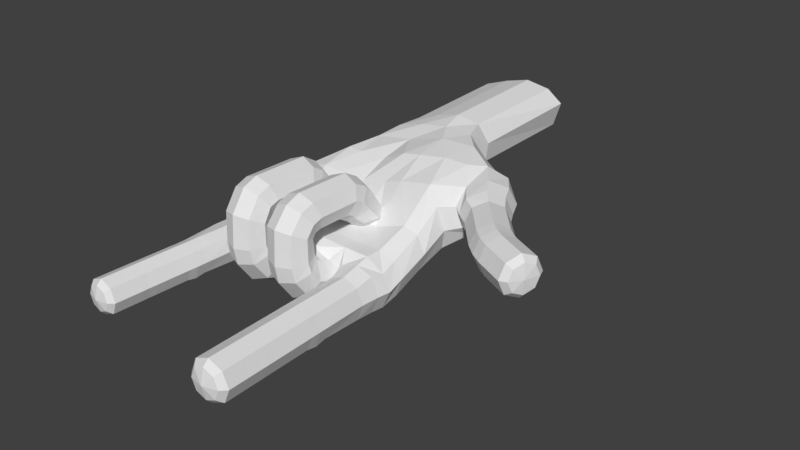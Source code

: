 # Source: hand2.1.blend  (saved by Blender 2.77.0; exported with 4.5.12 LTS)
import bpy
from mathutils import Matrix  # noqa: F401  (used for matrix-valued properties, if any)

bpy.ops.wm.read_factory_settings(use_empty=True)
scene = bpy.context.scene
scene.name = 'Scene'

# ---- collections
col_collection_1 = bpy.data.collections.new('Collection 1'); scene.collection.children.link(col_collection_1)

# ---- world
world_world = bpy.data.worlds.new('World'); scene.world = world_world
world_world.color = (0.05088, 0.05088, 0.05088)
world_world.use_sun_shadow = False
world_world.sun_shadow_jitter_overblur = 0.0
world_world.cycles.sampling_method = 'MANUAL'

# ---- meshes
me_cylinder_003 = bpy.data.meshes.new('Cylinder.003')
me_cylinder_003.from_pydata([(2.513, 0.4243, -1.545), (3.221, 0.4039, -1.253), (3.513, 0.3545, -0.5477), (3.221, 0.3052, 0.1577), (2.513, 0.2848, 0.4499), (1.806, 0.3052, 0.1577), (1.513, 0.3545, -0.5477), (1.806, 0.4039, -1.253), (3.221, 1.207, -1.173), (2.513, 1.076, -1.434), (3.513, 1.525, -0.5408), (3.221, 1.842, 0.09102), (2.513, 1.974, 0.3527), (1.806, 1.842, 0.09102), (1.513, 1.525, -0.5408), (1.806, 1.207, -1.173), (3.221, 1.437, -1.349), (2.513, 1.194, -1.513), (3.513, 2.023, -0.9534), (3.221, 2.609, -0.5574), (2.513, 2.851, -0.3934), (1.806, 2.609, -0.5574), (1.513, 2.023, -0.9534), (1.806, 1.437, -1.349), (3.221, 1.504, -1.656), (2.513, 1.223, -1.74), (3.513, 2.181, -1.451), (3.221, 2.857, -1.247), (2.513, 3.138, -1.162), (1.806, 2.857, -1.247), (1.513, 2.181, -1.451), (1.806, 1.504, -1.656), (3.221, 1.476, -3.354), (2.513, 1.203, -3.247), (3.513, 2.133, -3.615), (3.221, 2.791, -3.875), (2.513, 3.063, -3.983), (1.806, 2.791, -3.875), (1.513, 2.133, -3.615), (1.806, 1.476, -3.354), (3.221, 1.285, -3.688), (2.513, 1.053, -3.51), (3.513, 1.847, -4.117), (3.221, 2.409, -4.546), (2.513, 2.642, -4.724), (1.806, 2.409, -4.546), (1.513, 1.847, -4.117), (1.806, 1.285, -3.688), (3.183, 1.07, -3.881), (2.471, 0.9075, -3.649), (3.486, 1.45, -4.472), (3.204, 1.825, -5.076), (2.502, 1.976, -5.34), (1.791, 1.813, -5.109), (1.487, 1.433, -4.518), (1.769, 1.058, -3.914), (3.22, 0.6954, -4.345), (2.508, 0.6615, -4.064), (3.524, 0.7517, -5.045), (3.242, 0.7975, -5.755), (2.539, 0.8059, -6.059), (1.828, 0.7719, -5.779), (1.524, 0.7156, -5.078), (1.806, 0.6698, -4.368), (2.513, 0.3375, -1.584), (3.263, 0.2073, -1.311), (3.573, -0.1071, -0.6512), (3.263, -0.4215, 0.008498), (2.513, -0.5517, 0.2818), (1.764, -0.4215, 0.008498), (1.454, -0.1071, -0.6512), (1.764, 0.2073, -1.311), (2.513, 0.2927, -1.671), (3.329, 0.01143, -1.5), (3.666, -0.6677, -1.086), (3.329, -1.347, -0.6731), (2.513, -1.628, -0.5019), (1.698, -1.347, -0.6731), (1.361, -0.6677, -1.086), (1.698, 0.01143, -1.5), (2.481, 0.2957, -1.904), (3.363, -0.06064, -1.904), (3.734, -0.921, -1.907), (3.363, -1.781, -1.904), (2.481, -2.315, -1.904), (1.599, -1.781, -1.904), (1.224, -0.921, -1.904), (1.599, -0.06064, -1.904), (2.012, 0.4071, -4.574), (1.809, 0.4406, -5.094), (2.028, 0.4818, -5.607), (2.54, 0.5065, -5.812), (3.047, 0.5003, -5.59), (3.25, 0.4667, -5.07), (2.518, 0.4008, -4.352), (3.031, 0.4255, -4.557), (2.534, 0.2125, -5.099), (5.041, 0.07607, -1.038), (5.091, 0.07607, 0.9615), (5.748, -0.2168, -1.055), (5.797, -0.2168, 0.9441), (6.041, -0.9239, -1.062), (6.09, -0.9239, 0.9369), (5.748, -1.726, -1.055), (5.797, -1.631, 0.9441), (5.041, -2.104, -1.038), (5.091, -1.924, 0.9615), (4.335, -1.759, -1.02), (4.384, -1.631, 0.9789), (4.042, -0.9239, -1.013), (4.091, -0.9239, 0.9861), (4.335, -0.2168, -1.02), (4.384, -0.2168, 0.9789), (5.807, -0.2168, 1.5), (5.1, 0.07607, 1.518), (6.1, -0.9239, 1.493), (5.807, -1.732, 1.5), (5.1, -2.025, 1.518), (4.393, -1.732, 1.535), (4.1, -0.9239, 1.542), (4.393, -0.2168, 1.535), (5.825, -0.2168, 2.043), (5.118, 0.07607, 2.06), (6.117, -0.9239, 2.036), (5.825, -1.631, 2.043), (5.118, -1.924, 2.06), (4.411, -1.631, 2.078), (4.118, -0.9239, 2.085), (4.411, -0.2168, 2.078), (5.874, -0.2168, 4.056), (5.167, 0.07607, 4.073), (6.167, -0.9239, 4.048), (5.874, -1.631, 4.056), (5.167, -1.924, 4.073), (4.46, -1.631, 4.09), (4.167, -0.9239, 4.098), (4.46, -0.2168, 4.09), (5.887, -0.2168, 4.469), (5.18, 0.07607, 4.487), (6.18, -0.9239, 4.462), (5.887, -1.631, 4.469), (5.18, -1.924, 4.487), (4.473, -1.631, 4.504), (4.18, -0.9239, 4.511), (4.473, -0.2168, 4.504), (5.894, -0.2168, 4.86), (5.187, 0.07607, 4.877), (6.187, -0.9239, 4.853), (5.894, -1.631, 4.86), (5.187, -1.924, 4.877), (4.48, -1.631, 4.895), (4.187, -0.9239, 4.902), (4.48, -0.2168, 4.895), (5.934, -0.2168, 6.509), (5.228, 0.07607, 6.527), (6.227, -0.9239, 6.502), (5.934, -1.631, 6.509), (5.228, -1.924, 6.527), (4.521, -1.631, 6.544), (4.228, -0.9239, 6.551), (4.521, -0.2168, 6.544), (4.987, 0.2321, -1.941), (5.747, -0.06064, -1.963), (6.112, -0.921, -1.972), (5.747, -1.783, -1.963), (4.987, -2.138, -1.941), (4.105, -1.781, -1.919), (4.105, -0.06064, -1.919), (4.725, -0.4063, 6.82), (4.514, -0.9239, 6.825), (4.725, -1.442, 6.82), (5.234, -1.656, 6.807), (5.744, -1.442, 6.795), (5.955, -0.9239, 6.789), (5.234, -0.1919, 6.807), (5.744, -0.4063, 6.795), (5.24, -0.9239, 6.989), (0.0, 0.4243, -1.545), (0.7071, 0.4039, -1.253), (1.0, 0.3545, -0.5477), (0.7071, 0.3052, 0.1577), (-8.742e-08, 0.2848, 0.4499), (-0.7071, 0.3052, 0.1577), (-1.0, 0.3545, -0.5477), (-0.7071, 0.4039, -1.253), (0.7071, 1.115, -1.173), (5.215e-08, 0.9832, -1.434), (1.0, 1.432, -0.5408), (0.7071, 1.75, 0.09102), (-3.527e-08, 1.881, 0.3527), (-0.7071, 1.75, 0.09102), (-1.0, 1.432, -0.5408), (-0.7071, 1.115, -1.173), (0.7071, 1.501, -1.332), (0.0, 1.258, -1.496), (1.0, 2.087, -0.9358), (0.7071, 2.673, -0.5399), (0.0, 2.915, -0.3758), (-0.7071, 2.673, -0.5399), (-1.0, 2.087, -0.9358), (-0.7071, 1.501, -1.332), (0.7071, 1.562, -1.624), (1.192e-07, 1.281, -1.709), (1.0, 2.239, -1.419), (0.7071, 2.916, -1.215), (1.192e-07, 3.196, -1.13), (-0.7071, 2.916, -1.215), (-1.0, 2.239, -1.419), (-0.7071, 1.562, -1.624), (0.7071, 1.541, -3.366), (1.192e-07, 1.269, -3.258), (1.0, 2.198, -3.626), (0.7071, 2.856, -3.886), (1.192e-07, 3.128, -3.994), (-0.7071, 2.856, -3.886), (-1.0, 2.198, -3.626), (-0.7071, 1.541, -3.366), (0.7071, 1.314, -3.688), (1.565e-07, 1.081, -3.51), (1.0, 1.875, -4.117), (0.7071, 2.437, -4.547), (6.904e-08, 2.67, -4.724), (-0.7071, 2.437, -4.547), (-1.0, 1.875, -4.117), (-0.7071, 1.314, -3.688), (0.6692, 1.171, -3.778), (-0.04216, 1.009, -3.547), (0.9729, 1.551, -4.369), (0.691, 1.926, -4.973), (-0.01141, 2.077, -5.237), (-0.7228, 1.915, -5.006), (-1.026, 1.535, -4.415), (-0.7446, 1.159, -3.811), (0.7064, 0.3825, -4.345), (-0.005015, 0.3486, -4.064), (1.01, 0.4388, -5.045), (0.7281, 0.4846, -5.755), (0.02573, 0.493, -6.059), (-0.6857, 0.459, -5.779), (-0.9893, 0.4027, -5.078), (-0.7074, 0.3569, -4.368), (4.448e-10, 0.3375, -1.584), (0.7493, 0.2073, -1.311), (1.06, -0.1071, -0.6512), (0.7493, -0.4215, 0.008498), (-9.22e-08, -0.5517, 0.2818), (-0.7493, -0.4215, 0.008498), (-1.06, -0.1071, -0.6512), (-0.7493, 0.2073, -1.311), (5.064e-09, 0.2927, -1.671), (0.8151, 0.01143, -1.5), (1.153, -0.6677, -1.086), (0.8151, -1.347, -0.6731), (-9.571e-08, -1.628, -0.5019), (-0.8151, -1.347, -0.6731), (-1.153, -0.6677, -1.086), (-0.8151, 0.01143, -1.5), (-0.03258, 0.2957, -1.904), (0.8496, -0.06064, -1.904), (0.8496, -1.781, -1.904), (-0.03258, -2.31, -1.904), (-0.9148, -1.781, -1.904), (-1.322, -0.9212, -1.907), (-0.9148, -0.06064, -1.904), (-0.5018, 0.09419, -4.574), (-0.7049, 0.1277, -5.094), (-0.4859, 0.1689, -5.607), (0.02701, 0.1936, -5.812), (0.5333, 0.1874, -5.59), (0.7364, 0.1538, -5.07), (0.004504, 0.08792, -4.352), (0.5174, 0.1126, -4.557), (0.02041, -0.0184, -5.099), (-2.414, -0.06304, -1.187), (-2.54, -0.06304, 0.5321), (-1.792, -0.3152, -1.155), (-1.932, -0.3152, 0.5643), (-1.59, -0.9239, -1.142), (-1.681, -0.9239, 0.5776), (-1.841, -1.592, -1.155), (-1.932, -1.533, 0.5643), (-2.449, -1.879, -1.187), (-2.54, -1.785, 0.5321), (-3.057, -1.629, -1.219), (-3.148, -1.533, 0.5), (-3.309, -0.9239, -1.233), (-3.4, -0.9239, 0.4867), (-3.154, -0.2309, -1.219), (-3.159, -0.3152, 0.5), (-1.95, -0.3152, 1.052), (-2.557, -0.06304, 1.02), (-1.698, -0.9239, 1.065), (-1.95, -1.611, 1.052), (-2.557, -1.863, 1.02), (-3.165, -1.611, 0.9877), (-3.417, -0.9239, 0.9744), (-3.165, -0.3152, 0.9877), (-1.982, -0.3152, 1.509), (-2.59, -0.06304, 1.477), (-1.731, -0.9239, 1.523), (-1.982, -1.533, 1.509), (-2.59, -1.785, 1.477), (-3.198, -1.533, 1.445), (-3.45, -0.9239, 1.432), (-3.198, -0.3152, 1.445), (-2.074, -0.3152, 3.24), (-2.682, -0.06304, 3.208), (-1.822, -0.9239, 3.253), (-2.074, -1.533, 3.24), (-2.682, -1.785, 3.208), (-3.29, -1.533, 3.176), (-3.541, -0.9239, 3.162), (-3.29, -0.3152, 3.176), (-2.098, -0.3152, 3.552), (-2.706, -0.06304, 3.52), (-1.846, -0.9239, 3.565), (-2.098, -1.533, 3.552), (-2.706, -1.785, 3.52), (-3.313, -1.533, 3.488), (-3.565, -0.9239, 3.474), (-3.313, -0.3152, 3.488), (-2.111, -0.3152, 3.932), (-2.718, -0.06304, 3.9), (-1.859, -0.9239, 3.945), (-2.111, -1.533, 3.932), (-2.718, -1.785, 3.9), (-3.326, -1.533, 3.867), (-3.578, -0.9239, 3.854), (-3.326, -0.3152, 3.867), (-2.186, -0.3152, 5.35), (-2.793, -0.06304, 5.318), (-1.934, -0.9239, 5.363), (-2.186, -1.533, 5.35), (-2.793, -1.785, 5.318), (-3.401, -1.533, 5.286), (-3.653, -0.9239, 5.272), (-3.401, -0.3152, 5.286), (-2.356, 0.06736, -1.966), (-1.678, -0.1807, -1.926), (-1.678, -1.662, -1.926), (-2.387, -1.969, -1.966), (-3.086, -1.662, -2.006), (-3.31, -0.9214, -2.023), (-3.122, -0.2252, -2.006), (-3.244, -0.4783, 5.536), (-3.426, -0.9239, 5.526), (-3.244, -1.37, 5.536), (-2.806, -1.554, 5.559), (-2.368, -1.37, 5.582), (-2.186, -0.9239, 5.592), (-2.806, -0.2937, 5.559), (-2.368, -0.4783, 5.582), (-2.817, -0.9239, 5.717), (2.481, 0.4692, -2.572), (3.734, 0.4042, -2.566), (3.734, -0.921, -2.544), (3.734, -1.781, -2.549), (2.481, -2.436, -2.541), (1.224, -1.781, -2.541), (1.224, -0.921, -2.541), (1.224, 0.5188, -2.564), (4.987, 0.3904, -2.578), (5.839, -0.1561, -2.6), (6.212, -0.921, -2.609), (5.803, -1.813, -2.6), (4.935, -2.233, -2.578), (-0.03258, 0.5019, -2.593), (-0.03258, -2.463, -2.541), (-1.296, -1.722, -2.552), (-1.322, -0.9212, -2.544), (-1.296, 0.5449, -2.552), (-2.303, 0.2506, -2.603), (-2.268, -2.076, -2.603), (-3.141, -1.662, -2.643), (-3.321, -0.9214, -2.66), (-3.077, -0.1468, -2.643), (7.446, 2.819, -7.742), (8.131, 2.439, -8.351), (8.415, 1.656, -8.604), (7.931, 0.6053, -8.351), (6.964, 0.2254, -7.403), (6.873, 0.7071, -6.793), (6.589, 1.705, -6.613), (6.634, 2.439, -7.269), (8.447, 2.348, -7.67), (7.83, 2.69, -7.121), (8.703, 1.522, -7.898), (8.447, 0.6965, -7.67), (7.83, 0.3544, -7.121), (7.213, 0.7297, -6.572), (6.958, 1.564, -6.345), (7.213, 2.348, -6.474), (8.839, 2.229, -7.052), (8.311, 2.522, -6.582), (9.057, 1.522, -7.247), (8.839, 0.8153, -7.052), (8.311, 0.5224, -6.582), (7.782, 0.8153, -6.112), (7.564, 1.522, -5.917), (7.782, 2.229, -6.112), (10.18, 2.229, -5.548), (9.649, 2.522, -5.078), (10.4, 1.522, -5.743), (10.18, 0.8153, -5.548), (9.649, 0.5224, -5.078), (9.121, 0.8153, -4.608), (8.902, 1.522, -4.413), (9.121, 2.229, -4.608), (10.51, 2.229, -5.258), (10.09, 2.522, -4.693), (10.69, 1.522, -5.493), (10.51, 0.8153, -5.258), (10.09, 0.5224, -4.693), (9.663, 0.8153, -4.127), (9.487, 1.522, -3.892), (9.663, 2.229, -4.127), (10.8, 2.229, -5.056), (10.49, 2.522, -4.424), (10.93, 1.522, -5.318), (10.8, 0.8153, -5.056), (10.49, 0.5224, -4.424), (10.17, 0.8153, -3.791), (10.04, 1.522, -3.529), (10.17, 2.229, -3.791), (12.28, 2.229, -4.32), (11.96, 2.522, -3.687), (12.41, 1.522, -4.582), (12.28, 0.8153, -4.32), (11.96, 0.5224, -3.687), (11.65, 0.8153, -3.055), (11.52, 1.522, -2.792), (11.65, 2.229, -3.055), (11.99, 2.04, -3.106), (11.89, 1.522, -2.917), (11.99, 1.005, -3.106), (12.21, 0.7903, -3.562), (12.44, 1.005, -4.018), (12.54, 1.522, -4.207), (12.21, 2.254, -3.562), (12.44, 2.04, -4.018), (12.28, 1.522, -3.454), (2.456, 0.376, -3.344), (3.682, 0.346, -3.351), (3.734, -2.094, -3.35), (2.481, -2.301, -3.342), (1.224, -1.998, -3.342), (1.227, 0.431, -3.344), (4.989, 0.357, -3.38), (5.807, 0.09824, -3.4), (6.212, -0.6351, -3.41), (5.91, -1.527, -3.401), (4.865, -2.193, -3.379), (-0.0029, 0.3875, -3.344), (-0.03258, -2.245, -3.342), (-1.296, -1.897, -3.353), (-1.239, 0.3716, -3.354), (-2.276, 0.3323, -3.404), (-2.268, -2.003, -3.404), (-2.916, -1.376, -3.444), (-3.142, -0.6355, -3.461), (-3.024, 0.07101, -3.441), (2.513, 0.3699, -4.867), (3.515, 0.4256, -4.875), (3.726, -1.842, -4.875), (2.479, -1.921, -4.867), (1.227, -1.939, -4.867), (1.226, 0.3014, -4.867), (5.08, 0.9513, -4.904), (5.823, 0.7514, -4.925), (6.195, -0.1032, -4.934), (5.894, -0.9815, -4.925), (4.853, -1.748, -4.904), (-0.06126, 0.2507, -4.867), (-0.02465, -1.854, -4.867), (-1.318, -1.795, -4.878), (-1.068, 0.2864, -4.878), (-2.274, 0.6219, -4.93), (-2.28, -1.648, -4.929), (-2.907, -1.016, -4.969), (-2.889, 0.214, -4.969), (-3.205, -0.2752, -4.969), (-3.246, 0.006356, -6.603), (-2.819, 0.5312, -6.603), (-2.994, -0.7345, -6.603), (-2.251, -1.36, -6.563), (-2.25, 1.223, -6.564), (-1.068, 1.556, -6.512), (-1.181, -1.57, -6.512), (-0.02465, -1.641, -6.501), (-0.06126, 1.486, -6.493), (4.853, -1.385, -6.538), (5.894, -0.5363, -6.563), (6.233, 0.5359, -6.279), (5.932, 1.678, -6.103), (5.188, 2.383, -6.563), (1.226, 1.414, -6.623), (1.209, -1.689, -6.501), (2.479, -1.678, -6.501), (3.726, -1.613, -6.509), (3.509, 2.027, -6.591), (2.513, 1.691, -6.658), (6.741, 2.954, -8.695), (7.526, 2.439, -9.171), (7.636, 1.867, -9.337), (7.179, 0.8331, -9.171), (6.655, 0.09617, -8.344), (5.99, 2.983, -8.21), (-2.845, 0.08826, -8.085), (-2.448, 0.7073, -8.085), (-2.61, -0.5539, -8.085), (-1.919, -1.04, -8.045), (-1.918, 1.367, -8.046), (-0.8186, 2.086, -7.994), (-1.019, -1.125, -7.994), (0.1523, -1.19, -7.984), (-0.04153, 2.075, -7.901), (4.691, -0.9459, -8.02), (5.66, -0.5363, -8.045), (4.795, 3.01, -8.116), (1.316, 2.044, -7.983), (1.143, -1.304, -7.984), (2.441, -1.303, -7.984), (3.643, -1.219, -7.991), (3.441, 2.826, -7.991), (2.514, 2.647, -7.983), (5.3, 3.202, -9.6), (6.714, 1.981, -9.84), (0.134, 2.633, -10.55), (6.031, 0.593, -9.772), (-0.5524, 0.005506, -10.57), (0.7994, -0.1213, -10.55), (-1.991, 0.2726, -9.547), (-1.368, 1.188, -9.527), (4.309, 3.185, -10.66), (-1.206, -0.6013, -9.481), (1.523, 3.031, -10.55), (-0.2614, 2.325, -9.45), (5.11, 2.112, -10.83), (0.6542, -0.8341, -9.445), (2.227, -0.1272, -10.55), (4.402, -0.4676, -9.494), (-0.9905, 1.373, -10.61), (3.61, 3.2, -9.48), (1.651, 2.631, -9.444), (4.707, 0.9737, -10.78), (2.619, -0.808, -9.449), (-1.123, 0.6314, -10.62), (3.523, 0.1672, -10.58), (2.947, 3.264, -10.57), (0.428, 2.737, -11.72), (-0.143, 0.5049, -11.75), (0.9817, 0.3784, -11.72), (3.902, 3.248, -11.83), (1.584, 3.16, -11.72), (4.399, 2.338, -12.01), (2.17, 0.3725, -11.72), (-0.5076, 1.869, -11.78), (4.201, 1.326, -11.96), (-0.6177, 0.9056, -11.79), (3.248, 0.6661, -11.76), (2.769, 3.47, -11.75), (0.3908, 2.879, -17.48), (-0.211, 0.526, -17.5), (0.9742, 0.3928, -17.48), (4.051, 3.417, -17.6), (1.609, 3.324, -17.48), (4.754, 2.739, -17.78), (2.226, 0.3865, -17.48), (-0.5952, 1.963, -17.54), (4.401, 1.544, -17.73), (-0.7112, 0.9483, -17.55), (3.363, 0.696, -17.51), (2.858, 3.651, -17.5)], [], [(1, 8, 10, 2), (2, 10, 11, 3), (3, 11, 12, 4), (4, 12, 13, 5), (5, 13, 14, 6), (6, 14, 15, 7), (7, 15, 9, 0), (354, 442, 441, 353), (2, 3, 67, 66), (9, 15, 23, 17), (19, 18, 26, 27), (14, 13, 21, 22), (12, 11, 19, 20), (10, 8, 16, 18), (15, 14, 22, 23), (13, 12, 20, 21), (11, 10, 18, 19), (8, 9, 17, 16), (31, 30, 38, 39), (16, 17, 25, 24), (17, 23, 31, 25), (22, 21, 29, 30), (20, 19, 27, 28), (18, 16, 24, 26), (23, 22, 30, 31), (21, 20, 28, 29), (36, 35, 43, 44), (29, 28, 36, 37), (27, 26, 34, 35), (24, 25, 33, 32), (25, 31, 39, 33), (30, 29, 37, 38), (28, 27, 35, 36), (26, 24, 32, 34), (41, 47, 55, 49), (34, 32, 40, 42), (39, 38, 46, 47), (37, 36, 44, 45), (35, 34, 42, 43), (32, 33, 41, 40), (33, 39, 47, 41), (38, 37, 45, 46), (53, 61, 62, 54), (46, 45, 53, 54), (44, 43, 51, 52), (42, 40, 48, 50), (47, 46, 54, 55), (45, 44, 52, 53), (43, 42, 50, 51), (40, 41, 49, 48), (55, 63, 57, 49), (51, 59, 60, 52), (48, 56, 58, 50), (226, 234, 233, 225), (55, 54, 62, 63), (52, 60, 61, 53), (50, 58, 59, 51), (62, 61, 90, 89), (64, 65, 73, 72), (5, 6, 70, 69), (3, 4, 68, 67), (6, 7, 71, 70), (1, 2, 66, 65), (4, 5, 69, 68), (7, 0, 64, 71), (0, 1, 65, 64), (78, 79, 87, 86), (71, 64, 72, 79), (69, 70, 78, 77), (67, 68, 76, 75), (65, 66, 74, 73), (70, 71, 79, 78), (68, 69, 77, 76), (66, 67, 75, 74), (76, 77, 85, 84), (74, 75, 83, 82), (72, 73, 81, 80), (79, 72, 80, 87), (77, 78, 86, 85), (75, 76, 84, 83), (73, 74, 82, 81), (58, 56, 95, 93), (59, 58, 93, 92), (57, 63, 88, 94), (60, 59, 92, 91), (63, 62, 89, 88), (56, 57, 94, 95), (61, 60, 91, 90), (96, 89, 90), (92, 96, 91), (93, 96, 92), (95, 96, 93), (96, 94, 88), (96, 88, 89), (96, 90, 91), (97, 98, 100, 99), (99, 100, 102, 101), (101, 102, 104, 103), (103, 104, 106, 105), (105, 106, 108, 107), (107, 108, 110, 109), (112, 110, 119, 120), (109, 110, 112, 111), (111, 112, 98, 97), (105, 165, 164, 103), (130, 138, 137, 129), (102, 100, 113, 115), (108, 106, 117, 118), (98, 112, 120, 114), (100, 98, 114, 113), (104, 102, 115, 116), (110, 108, 118, 119), (106, 104, 116, 117), (116, 124, 125, 117), (119, 127, 128, 120), (117, 125, 126, 118), (116, 115, 123, 124), (120, 128, 122, 114), (118, 126, 127, 119), (113, 121, 123, 115), (128, 127, 135, 136), (133, 141, 142, 134), (126, 125, 133, 134), (124, 123, 131, 132), (121, 122, 130, 129), (122, 128, 136, 130), (127, 126, 134, 135), (125, 124, 132, 133), (123, 121, 129, 131), (290, 298, 297, 289), (131, 139, 140, 132), (130, 136, 144, 138), (134, 142, 143, 135), (132, 140, 141, 133), (129, 137, 139, 131), (135, 143, 144, 136), (142, 141, 149, 150), (152, 151, 159, 160), (140, 139, 147, 148), (137, 138, 146, 145), (138, 144, 152, 146), (143, 142, 150, 151), (141, 140, 148, 149), (139, 137, 145, 147), (144, 143, 151, 152), (159, 158, 170, 169), (150, 149, 157, 158), (148, 147, 155, 156), (145, 146, 154, 153), (146, 152, 160, 154), (151, 150, 158, 159), (149, 148, 156, 157), (147, 145, 153, 155), (111, 167, 82, 109), (107, 166, 165, 105), (97, 161, 167, 111), (103, 164, 163, 101), (109, 82, 166, 107), (114, 122, 121, 113), (101, 163, 162, 99), (99, 162, 161, 97), (155, 153, 175, 173), (156, 155, 173, 172), (154, 160, 168, 174), (157, 156, 172, 171), (160, 159, 169, 168), (153, 154, 174, 175), (158, 157, 171, 170), (176, 169, 170), (351, 350, 352), (172, 176, 171), (173, 176, 172), (175, 176, 173), (176, 174, 168), (176, 168, 169), (176, 170, 171), (178, 185, 187, 179), (179, 187, 188, 180), (180, 188, 189, 181), (181, 189, 190, 182), (182, 190, 191, 183), (183, 191, 192, 184), (184, 192, 186, 177), (49, 57, 56, 48), (179, 180, 244, 243), (186, 192, 200, 194), (196, 195, 203, 204), (191, 190, 198, 199), (189, 188, 196, 197), (187, 185, 193, 195), (192, 191, 199, 200), (190, 189, 197, 198), (188, 187, 195, 196), (185, 186, 194, 193), (208, 207, 215, 216), (193, 194, 202, 201), (194, 200, 208, 202), (199, 198, 206, 207), (197, 196, 204, 205), (195, 193, 201, 203), (200, 199, 207, 208), (198, 197, 205, 206), (213, 212, 220, 221), (206, 205, 213, 214), (204, 203, 211, 212), (201, 202, 210, 209), (202, 208, 216, 210), (207, 206, 214, 215), (205, 204, 212, 213), (203, 201, 209, 211), (218, 224, 232, 226), (211, 209, 217, 219), (216, 215, 223, 224), (214, 213, 221, 222), (212, 211, 219, 220), (209, 210, 218, 217), (210, 216, 224, 218), (215, 214, 222, 223), (230, 238, 239, 231), (223, 222, 230, 231), (221, 220, 228, 229), (219, 217, 225, 227), (224, 223, 231, 232), (222, 221, 229, 230), (220, 219, 227, 228), (217, 218, 226, 225), (232, 240, 234, 226), (228, 236, 237, 229), (225, 233, 235, 227), (232, 231, 239, 240), (229, 237, 238, 230), (227, 235, 236, 228), (239, 238, 266, 265), (241, 242, 250, 249), (182, 183, 247, 246), (180, 181, 245, 244), (183, 184, 248, 247), (178, 179, 243, 242), (181, 182, 246, 245), (184, 177, 241, 248), (177, 178, 242, 241), (255, 256, 263, 262), (248, 241, 249, 256), (246, 247, 255, 254), (244, 245, 253, 252), (242, 243, 251, 250), (247, 248, 256, 255), (245, 246, 254, 253), (243, 244, 252, 251), (253, 254, 261, 260), (251, 252, 259, 86), (249, 250, 258, 257), (256, 249, 257, 263), (254, 255, 262, 261), (252, 253, 260, 259), (250, 251, 86, 258), (235, 233, 271, 269), (236, 235, 269, 268), (234, 240, 264, 270), (237, 236, 268, 267), (240, 239, 265, 264), (233, 234, 270, 271), (238, 237, 267, 266), (272, 265, 266), (95, 94, 96), (268, 272, 267), (269, 272, 268), (271, 272, 269), (272, 270, 264), (272, 264, 265), (272, 266, 267), (273, 274, 276, 275), (275, 276, 278, 277), (277, 278, 280, 279), (279, 280, 282, 281), (281, 282, 284, 283), (283, 284, 286, 285), (288, 286, 295, 296), (285, 286, 288, 287), (287, 288, 274, 273), (281, 340, 339, 279), (306, 314, 313, 305), (278, 276, 289, 291), (284, 282, 293, 294), (274, 288, 296, 290), (276, 274, 290, 289), (280, 278, 291, 292), (286, 284, 294, 295), (282, 280, 292, 293), (292, 300, 301, 293), (295, 303, 304, 296), (293, 301, 302, 294), (292, 291, 299, 300), (296, 304, 298, 290), (294, 302, 303, 295), (289, 297, 299, 291), (304, 303, 311, 312), (309, 317, 318, 310), (302, 301, 309, 310), (300, 299, 307, 308), (297, 298, 306, 305), (298, 304, 312, 306), (303, 302, 310, 311), (301, 300, 308, 309), (299, 297, 305, 307), (307, 315, 316, 308), (306, 312, 320, 314), (310, 318, 319, 311), (308, 316, 317, 309), (305, 313, 315, 307), (311, 319, 320, 312), (318, 317, 325, 326), (328, 327, 335, 336), (316, 315, 323, 324), (313, 314, 322, 321), (314, 320, 328, 322), (319, 318, 326, 327), (317, 316, 324, 325), (315, 313, 321, 323), (320, 319, 327, 328), (335, 334, 346, 345), (326, 325, 333, 334), (324, 323, 331, 332), (321, 322, 330, 329), (322, 328, 336, 330), (327, 326, 334, 335), (325, 324, 332, 333), (323, 321, 329, 331), (287, 343, 342, 285), (283, 341, 340, 281), (273, 337, 343, 287), (279, 339, 262, 277), (285, 342, 341, 283), (277, 262, 338, 275), (275, 338, 337, 273), (331, 329, 351, 349), (332, 331, 349, 348), (330, 336, 344, 350), (333, 332, 348, 347), (336, 335, 345, 344), (329, 330, 350, 351), (334, 333, 347, 346), (352, 345, 346), (271, 270, 272), (348, 352, 347), (349, 352, 348), (351, 352, 349), (352, 350, 344), (352, 344, 345), (352, 346, 347), (342, 343, 375, 374), (261, 262, 369, 368), (162, 163, 363, 362), (80, 81, 354, 353), (343, 337, 371, 375), (262, 263, 370, 369), (163, 164, 364, 363), (81, 82, 355, 354), (263, 257, 366, 370), (164, 165, 365, 364), (82, 83, 356, 355), (165, 166, 356, 365), (83, 84, 357, 356), (167, 161, 361, 354), (84, 85, 358, 357), (85, 86, 359, 358), (86, 87, 360, 359), (258, 86, 359, 360), (337, 338, 370, 371), (87, 80, 353, 360), (166, 82, 355, 356), (257, 258, 360, 366), (86, 259, 358, 359), (338, 262, 369, 370), (339, 340, 372, 368), (82, 167, 354, 355), (262, 339, 368, 369), (340, 341, 373, 372), (259, 260, 367, 358), (341, 342, 374, 373), (260, 261, 368, 367), (161, 162, 362, 361), (383, 382, 390, 391), (480, 481, 483, 478), (378, 377, 384, 386), (381, 380, 388, 389), (376, 383, 391, 385), (377, 376, 385, 384), (379, 378, 386, 387), (382, 381, 389, 390), (380, 379, 387, 388), (387, 395, 396, 388), (390, 398, 399, 391), (388, 396, 397, 389), (387, 386, 394, 395), (391, 399, 393, 385), (389, 397, 398, 390), (384, 392, 394, 386), (399, 398, 406, 407), (404, 403, 411, 412), (397, 396, 404, 405), (395, 394, 402, 403), (392, 393, 401, 400), (393, 399, 407, 401), (398, 397, 405, 406), (396, 395, 403, 404), (394, 392, 400, 402), (402, 400, 408, 410), (407, 406, 414, 415), (405, 404, 412, 413), (403, 402, 410, 411), (400, 401, 409, 408), (401, 407, 415, 409), (406, 405, 413, 414), (413, 421, 422, 414), (414, 422, 423, 415), (413, 412, 420, 421), (410, 418, 419, 411), (415, 423, 417, 409), (411, 419, 420, 412), (408, 416, 418, 410), (423, 422, 430, 431), (430, 429, 434, 433), (421, 420, 428, 429), (419, 418, 426, 427), (416, 417, 425, 424), (417, 423, 431, 425), (422, 421, 429, 430), (420, 419, 427, 428), (418, 416, 424, 426), (426, 424, 439, 437), (427, 426, 437, 436), (425, 431, 432, 438), (428, 427, 436, 435), (431, 430, 433, 432), (424, 425, 438, 439), (429, 428, 435, 434), (440, 433, 434), (175, 174, 176), (436, 440, 435), (437, 440, 436), (439, 440, 437), (440, 438, 432), (440, 432, 433), (440, 434, 435), (363, 449, 448, 362), (442, 462, 461, 441), (373, 458, 457, 372), (364, 450, 449, 363), (372, 457, 454, 368), (365, 451, 450, 364), (360, 446, 452, 366), (358, 445, 444, 357), (370, 455, 456, 371), (368, 454, 453, 367), (353, 441, 446, 360), (374, 459, 458, 373), (356, 443, 451, 365), (375, 460, 459, 374), (366, 452, 455, 370), (367, 453, 445, 358), (371, 456, 460, 375), (362, 448, 447, 361), (361, 447, 442, 354), (357, 444, 443, 356), (452, 472, 475, 455), (445, 465, 464, 444), (457, 477, 474, 454), (458, 478, 477, 457), (441, 461, 466, 446), (455, 475, 476, 456), (456, 476, 479, 460), (448, 468, 467, 447), (443, 463, 471, 451), (449, 469, 468, 448), (460, 479, 480, 459), (450, 470, 469, 449), (447, 467, 462, 442), (451, 471, 470, 450), (446, 466, 472, 452), (454, 474, 473, 453), (444, 464, 463, 443), (453, 473, 465, 445), (459, 480, 478, 458), (177, 186, 185, 178), (463, 498, 490, 471), (466, 495, 489, 472), (474, 487, 488, 473), (467, 494, 499, 462), (478, 483, 484, 477), (472, 489, 486, 475), (462, 499, 500, 461), (473, 488, 496, 465), (469, 492, 493, 468), (477, 484, 487, 474), (468, 493, 494, 467), (465, 496, 497, 464), (476, 485, 482, 479), (461, 500, 495, 466), (464, 497, 498, 463), (471, 490, 491, 470), (479, 482, 481, 480), (470, 491, 492, 469), (475, 486, 485, 476), (381, 382, 493, 492), (382, 383, 494, 493), (380, 381, 492, 491), (481, 482, 508, 507), (500, 499, 523, 524), (495, 500, 524, 519), (482, 485, 511, 508), (498, 497, 521, 522), (490, 498, 522, 516), (494, 383, 506, 518), (484, 483, 509, 510), (383, 376, 501, 506), (499, 494, 518, 523), (376, 377, 502, 501), (380, 491, 517, 505), (486, 489, 515, 512), (489, 495, 519, 515), (377, 378, 503, 502), (488, 487, 513, 514), (483, 481, 507, 509), (378, 379, 504, 503), (485, 486, 512, 511), (379, 380, 505, 504), (491, 490, 516, 517), (496, 488, 514, 520), (487, 484, 510, 513), (497, 496, 520, 521), (512, 515, 536), (506, 501, 525), (513, 510, 534), (514, 513, 534, 538), (509, 507, 531), (524, 523, 542, 543), (517, 516, 540), (511, 512, 536, 532), (522, 521, 545), (521, 520, 538, 545), (520, 514, 538), (518, 506, 525, 542), (501, 502, 526, 525), (519, 524, 543), (507, 508, 532, 531), (505, 517, 540, 528), (502, 503, 526), (516, 522, 545, 540), (508, 511, 532), (503, 504, 528, 526), (523, 518, 542), (510, 509, 531, 534), (504, 505, 528), (515, 519, 543, 536), (538, 534, 529, 530), (528, 540, 547, 544), (542, 525, 533, 548), (543, 542, 548, 535), (526, 528, 544, 537), (525, 526, 537, 533), (532, 536, 527, 541), (536, 543, 535, 527), (531, 532, 541, 546), (545, 538, 530, 539), (540, 545, 539, 547), (534, 531, 546, 529), (537, 544, 557, 554), (529, 546, 558, 550), (548, 533, 552, 560), (546, 541, 556, 558), (547, 539, 555, 559), (541, 527, 549, 556), (530, 529, 550, 551), (539, 530, 551, 555), (533, 537, 554, 552), (527, 535, 553, 549), (535, 548, 560, 553), (544, 547, 559, 557), (559, 555, 567, 571), (555, 551, 563, 567), (550, 558, 570, 562), (556, 549, 561, 568), (552, 554, 566, 564), (560, 552, 564, 572), (549, 553, 565, 561), (558, 556, 568, 570), (551, 550, 562, 563), (554, 557, 569, 566), (557, 559, 571, 569), (553, 560, 572, 565), (567, 563, 562, 570, 568, 561, 565, 572, 564, 566, 569, 571), (0, 9, 8, 1), (409, 417, 416, 408), (385, 393, 392, 384), (439, 438, 440)])
me_cylinder_003.use_remesh_preserve_volume = False
me_cylinder_003.use_remesh_preserve_attributes = False
me_cylinder_003.use_mirror_vertex_groups = False
me_cylinder_003.update()

# ---- objects
ob_finger_002 = bpy.data.objects.new('finger.002', me_cylinder_003)

# ---- transforms, parenting, visibility, modifiers, constraints
ob_finger_002.location = (-2.444, 0.003058, 0.02764)
ob_finger_002.rotation_euler = (1.571, -0.0, 0.0)
ob_finger_002.lineart.crease_threshold = 0.0

# ---- collection membership
col_collection_1.objects.link(ob_finger_002)

# ---- scene / render settings (as saved in the file)
scene.frame_start = 1; scene.frame_end = 250; scene.frame_set(1)
scene.render.engine = 'BLENDER_EEVEE_NEXT'
scene.render.resolution_percentage = 50
scene.render.dither_intensity = 0.0
scene.cycles.use_denoising = False
scene.cycles.samples = 128
scene.cycles.sampling_pattern = 'TABULATED_SOBOL'
scene.cycles.light_sampling_threshold = 0.0
scene.cycles.use_adaptive_sampling = False
scene.cycles.use_light_tree = False
scene.cycles.blur_glossy = 0.0
scene.cycles.sample_clamp_indirect = 0.0
scene.view_settings.view_transform = 'Standard'
bpy.context.view_layer.update()

# ---- added for rendering (the .blend has no active camera and no usable light): camera, sun
cam_auto = bpy.data.cameras.new('AutoCamera')
cam_auto.lens = 50.0
cam_auto.sensor_width = 36.0
cam_auto.clip_end = 1000.0
ob_auto_camera = bpy.data.objects.new('AutoCamera', cam_auto)
scene.collection.objects.link(ob_auto_camera)
ob_auto_camera.location = (29.9524, -28.1484, 22.986)
ob_auto_camera.rotation_euler = (1.09748, -7.21219e-08, 0.694738)
scene.camera = ob_auto_camera
light_auto_sun = bpy.data.lights.new('AutoSun', 'SUN')
light_auto_sun.energy = 3.0
light_auto_sun.angle = 0.0523599
ob_auto_sun = bpy.data.objects.new('AutoSun', light_auto_sun)
scene.collection.objects.link(ob_auto_sun)
ob_auto_sun.rotation_euler = (0.872665, 0.174533, 0.523599)
bpy.context.view_layer.update()
